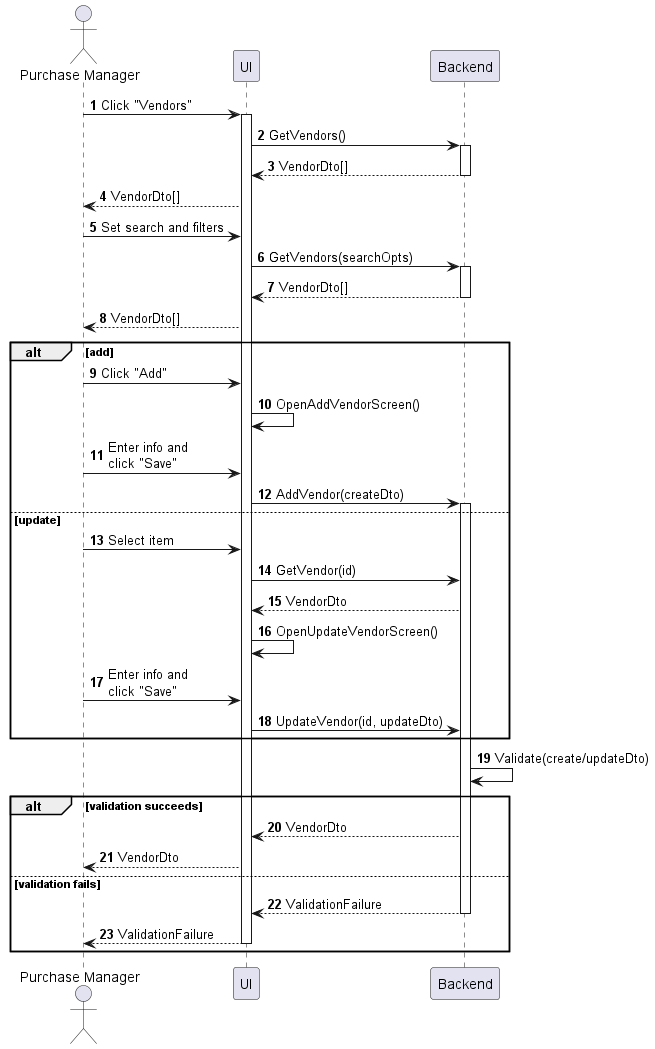

The diagram above was rendered by PlantUML. Its source (embedded in the PNG):
@startuml vendor-manage
autonumber

actor "Purchase Manager" as a
participant UI as f
participant Backend as b

a -> f : Click "Vendors"
activate f
f -> b : GetVendors()
activate b
return VendorDto[]
f --> a : VendorDto[]
a -> f : Set search and filters
f -> b : GetVendors(searchOpts)
activate b
return VendorDto[]
f --> a : VendorDto[]

alt add
    a -> f : Click "Add"
    f -> f : OpenAddVendorScreen()
    a -> f : Enter info and\nclick "Save"
    f -> b : AddVendor(createDto)
    activate b
else update
    a -> f : Select item
    f -> b : GetVendor(id)
    b --> f : VendorDto
    f -> f : OpenUpdateVendorScreen()
    a -> f : Enter info and\nclick "Save"
    f -> b : UpdateVendor(id, updateDto)
end

b -> b : Validate(create/updateDto)

alt validation succeeds
    b --> f : VendorDto
    f --> a : VendorDto
else validation fails
    return ValidationFailure
    return ValidationFailure
end
@enduml